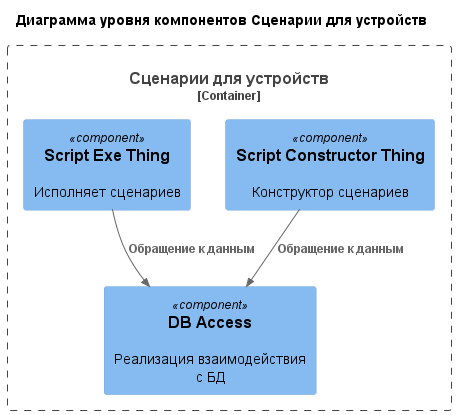

The diagram above was rendered by PlantUML. Its source (embedded in the PNG):
@startuml
title Диаграмма уровня компонентов Сценарии для устройств

top to bottom direction

!includeurl https://raw.githubusercontent.com/RicardoNiepel/C4-PlantUML/master/C4_Component.puml


Container_Boundary(scriptThingContainer, "Сценарии для устройств") {
  Component(scriptThingConstructorComponent, "Script Constructor Thing", $descr="Конструктор сценариев")
  Component(scriptThingExeComponent, "Script Exe Thing", $descr="Исполняет сценариев")
  Component(dbAccessScriptComponent, "DB Access", $descr="Реализация взаимодействия с БД")
}

Rel(scriptThingConstructorComponent, dbAccessScriptComponent, "Обращение к данным")
Rel(scriptThingExeComponent, dbAccessScriptComponent, "Обращение к данным")



@enduml